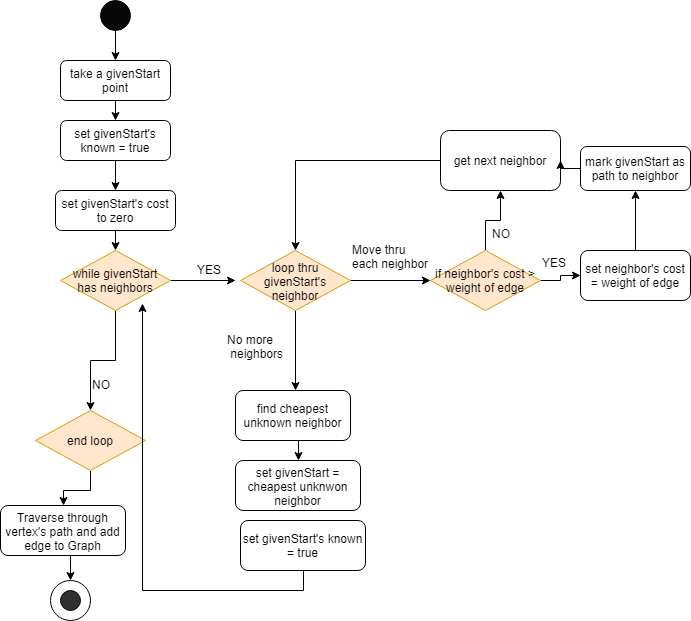

The diagram above was exported from draw.io. Its source (the exported page's mxGraphModel, read from the mxfile embedded in the PNG):
<mxGraphModel dx="1661" dy="649" grid="1" gridSize="10" guides="1" tooltips="1" connect="1" arrows="1" fold="1" page="1" pageScale="1" pageWidth="850" pageHeight="1100" background="#ffffff" math="0" shadow="0">
  <root>
    <mxCell id="0" />
    <mxCell id="1" parent="0" />
    <mxCell id="1YOaEBcBgpwh0xWbeQBE-17" value="" style="ellipse;whiteSpace=wrap;html=1;aspect=fixed;" vertex="1" parent="1">
      <mxGeometry x="180" y="600" width="40" height="40" as="geometry" />
    </mxCell>
    <mxCell id="3QAGuXw6F0XxVQXgEZbp-2" value="" style="ellipse;whiteSpace=wrap;html=1;aspect=fixed;fillColor=#303030;" parent="1" vertex="1">
      <mxGeometry x="190" y="610" width="20" height="20" as="geometry" />
    </mxCell>
    <mxCell id="1YOaEBcBgpwh0xWbeQBE-2" value="&lt;span style=&quot;font-weight: normal&quot;&gt;set givenStart = cheapest unknwon neighbor&lt;/span&gt;" style="rounded=1;whiteSpace=wrap;html=1;fontStyle=1" vertex="1" parent="1">
      <mxGeometry x="365" y="480" width="125" height="50" as="geometry" />
    </mxCell>
    <mxCell id="1YOaEBcBgpwh0xWbeQBE-52" style="edgeStyle=orthogonalEdgeStyle;rounded=0;orthogonalLoop=1;jettySize=auto;html=1;exitX=0.5;exitY=1;exitDx=0;exitDy=0;entryX=0.5;entryY=0;entryDx=0;entryDy=0;" edge="1" parent="1" source="1YOaEBcBgpwh0xWbeQBE-3" target="1YOaEBcBgpwh0xWbeQBE-2">
      <mxGeometry relative="1" as="geometry" />
    </mxCell>
    <mxCell id="1YOaEBcBgpwh0xWbeQBE-3" value="find cheapest unknown neighbor" style="rounded=1;whiteSpace=wrap;html=1;" vertex="1" parent="1">
      <mxGeometry x="365" y="410" width="115" height="50" as="geometry" />
    </mxCell>
    <mxCell id="1YOaEBcBgpwh0xWbeQBE-45" style="edgeStyle=orthogonalEdgeStyle;rounded=0;orthogonalLoop=1;jettySize=auto;html=1;exitX=0;exitY=0.5;exitDx=0;exitDy=0;entryX=0.5;entryY=0;entryDx=0;entryDy=0;" edge="1" parent="1" source="1YOaEBcBgpwh0xWbeQBE-4" target="1YOaEBcBgpwh0xWbeQBE-15">
      <mxGeometry relative="1" as="geometry" />
    </mxCell>
    <mxCell id="1YOaEBcBgpwh0xWbeQBE-4" value="get next neighbor" style="rounded=1;whiteSpace=wrap;html=1;" vertex="1" parent="1">
      <mxGeometry x="570" y="150" width="120" height="60" as="geometry" />
    </mxCell>
    <mxCell id="1YOaEBcBgpwh0xWbeQBE-44" style="edgeStyle=orthogonalEdgeStyle;rounded=0;orthogonalLoop=1;jettySize=auto;html=1;exitX=0;exitY=0.5;exitDx=0;exitDy=0;" edge="1" parent="1" source="1YOaEBcBgpwh0xWbeQBE-5" target="1YOaEBcBgpwh0xWbeQBE-4">
      <mxGeometry relative="1" as="geometry" />
    </mxCell>
    <mxCell id="1YOaEBcBgpwh0xWbeQBE-5" value="mark givenStart as path to neighbor" style="rounded=1;whiteSpace=wrap;html=1;" vertex="1" parent="1">
      <mxGeometry x="710" y="166" width="110" height="44" as="geometry" />
    </mxCell>
    <mxCell id="1YOaEBcBgpwh0xWbeQBE-32" style="edgeStyle=orthogonalEdgeStyle;rounded=0;orthogonalLoop=1;jettySize=auto;html=1;exitX=0.5;exitY=1;exitDx=0;exitDy=0;entryX=0.5;entryY=0;entryDx=0;entryDy=0;" edge="1" parent="1" source="1YOaEBcBgpwh0xWbeQBE-7" target="1YOaEBcBgpwh0xWbeQBE-16">
      <mxGeometry relative="1" as="geometry" />
    </mxCell>
    <mxCell id="1YOaEBcBgpwh0xWbeQBE-7" value="&lt;span&gt;set givenStart's cost to zero&lt;/span&gt;" style="rounded=1;whiteSpace=wrap;html=1;" vertex="1" parent="1">
      <mxGeometry x="185" y="210" width="120" height="40" as="geometry" />
    </mxCell>
    <mxCell id="1YOaEBcBgpwh0xWbeQBE-26" style="edgeStyle=orthogonalEdgeStyle;rounded=0;orthogonalLoop=1;jettySize=auto;html=1;exitX=0.5;exitY=1;exitDx=0;exitDy=0;entryX=0.5;entryY=0;entryDx=0;entryDy=0;" edge="1" parent="1" source="1YOaEBcBgpwh0xWbeQBE-8" target="1YOaEBcBgpwh0xWbeQBE-7">
      <mxGeometry relative="1" as="geometry" />
    </mxCell>
    <mxCell id="1YOaEBcBgpwh0xWbeQBE-8" value="set givenStart's known = true" style="rounded=1;whiteSpace=wrap;html=1;" vertex="1" parent="1">
      <mxGeometry x="190" y="140" width="110" height="40" as="geometry" />
    </mxCell>
    <mxCell id="1YOaEBcBgpwh0xWbeQBE-25" style="edgeStyle=orthogonalEdgeStyle;rounded=0;orthogonalLoop=1;jettySize=auto;html=1;exitX=0.5;exitY=1;exitDx=0;exitDy=0;entryX=0.5;entryY=0;entryDx=0;entryDy=0;" edge="1" parent="1" source="1YOaEBcBgpwh0xWbeQBE-9" target="1YOaEBcBgpwh0xWbeQBE-8">
      <mxGeometry relative="1" as="geometry" />
    </mxCell>
    <mxCell id="1YOaEBcBgpwh0xWbeQBE-9" value="take a givenStart point" style="rounded=1;whiteSpace=wrap;html=1;" vertex="1" parent="1">
      <mxGeometry x="190" y="80" width="110" height="40" as="geometry" />
    </mxCell>
    <mxCell id="1YOaEBcBgpwh0xWbeQBE-60" style="edgeStyle=orthogonalEdgeStyle;rounded=0;orthogonalLoop=1;jettySize=auto;html=1;exitX=0.5;exitY=1;exitDx=0;exitDy=0;entryX=0.5;entryY=0;entryDx=0;entryDy=0;" edge="1" parent="1" source="1YOaEBcBgpwh0xWbeQBE-13" target="1YOaEBcBgpwh0xWbeQBE-57">
      <mxGeometry relative="1" as="geometry" />
    </mxCell>
    <mxCell id="1YOaEBcBgpwh0xWbeQBE-13" value="end loop" style="rhombus;whiteSpace=wrap;html=1;fillColor=#ffe6cc;strokeColor=#d79b00;" vertex="1" parent="1">
      <mxGeometry x="165" y="430" width="110" height="60" as="geometry" />
    </mxCell>
    <mxCell id="1YOaEBcBgpwh0xWbeQBE-37" style="edgeStyle=orthogonalEdgeStyle;rounded=0;orthogonalLoop=1;jettySize=auto;html=1;exitX=1;exitY=0.5;exitDx=0;exitDy=0;entryX=0;entryY=0.5;entryDx=0;entryDy=0;" edge="1" parent="1" source="1YOaEBcBgpwh0xWbeQBE-14" target="1YOaEBcBgpwh0xWbeQBE-29">
      <mxGeometry relative="1" as="geometry" />
    </mxCell>
    <mxCell id="1YOaEBcBgpwh0xWbeQBE-46" style="edgeStyle=orthogonalEdgeStyle;rounded=0;orthogonalLoop=1;jettySize=auto;html=1;exitX=0.5;exitY=0;exitDx=0;exitDy=0;entryX=0.5;entryY=1;entryDx=0;entryDy=0;" edge="1" parent="1" source="1YOaEBcBgpwh0xWbeQBE-14" target="1YOaEBcBgpwh0xWbeQBE-4">
      <mxGeometry relative="1" as="geometry" />
    </mxCell>
    <mxCell id="1YOaEBcBgpwh0xWbeQBE-14" value="if neighbor's cost &amp;gt; weight of edge" style="rhombus;whiteSpace=wrap;html=1;fillColor=#ffe6cc;strokeColor=#d79b00;" vertex="1" parent="1">
      <mxGeometry x="560" y="270" width="110" height="60" as="geometry" />
    </mxCell>
    <mxCell id="1YOaEBcBgpwh0xWbeQBE-30" style="edgeStyle=orthogonalEdgeStyle;rounded=0;orthogonalLoop=1;jettySize=auto;html=1;exitX=1;exitY=0.5;exitDx=0;exitDy=0;" edge="1" parent="1" source="1YOaEBcBgpwh0xWbeQBE-15">
      <mxGeometry relative="1" as="geometry">
        <mxPoint x="560" y="300" as="targetPoint" />
      </mxGeometry>
    </mxCell>
    <mxCell id="1YOaEBcBgpwh0xWbeQBE-49" style="edgeStyle=orthogonalEdgeStyle;rounded=0;orthogonalLoop=1;jettySize=auto;html=1;exitX=0.5;exitY=1;exitDx=0;exitDy=0;" edge="1" parent="1" source="1YOaEBcBgpwh0xWbeQBE-15">
      <mxGeometry relative="1" as="geometry">
        <mxPoint x="425" y="410" as="targetPoint" />
      </mxGeometry>
    </mxCell>
    <mxCell id="1YOaEBcBgpwh0xWbeQBE-15" value="loop thru givenStart's neighbor" style="rhombus;whiteSpace=wrap;html=1;fillColor=#ffe6cc;strokeColor=#d79b00;" vertex="1" parent="1">
      <mxGeometry x="370" y="270" width="110" height="60" as="geometry" />
    </mxCell>
    <mxCell id="1YOaEBcBgpwh0xWbeQBE-27" style="edgeStyle=orthogonalEdgeStyle;rounded=0;orthogonalLoop=1;jettySize=auto;html=1;exitX=1;exitY=0.5;exitDx=0;exitDy=0;entryX=0;entryY=0.5;entryDx=0;entryDy=0;" edge="1" parent="1" source="1YOaEBcBgpwh0xWbeQBE-16">
      <mxGeometry relative="1" as="geometry">
        <mxPoint x="365" y="300" as="targetPoint" />
      </mxGeometry>
    </mxCell>
    <mxCell id="1YOaEBcBgpwh0xWbeQBE-62" style="edgeStyle=orthogonalEdgeStyle;rounded=0;orthogonalLoop=1;jettySize=auto;html=1;exitX=0.5;exitY=1;exitDx=0;exitDy=0;entryX=0.5;entryY=0;entryDx=0;entryDy=0;" edge="1" parent="1" source="1YOaEBcBgpwh0xWbeQBE-16" target="1YOaEBcBgpwh0xWbeQBE-13">
      <mxGeometry relative="1" as="geometry" />
    </mxCell>
    <mxCell id="1YOaEBcBgpwh0xWbeQBE-16" value="while givenStart has neighbors" style="rhombus;whiteSpace=wrap;html=1;fillColor=#ffe6cc;strokeColor=#d79b00;" vertex="1" parent="1">
      <mxGeometry x="190" y="270" width="110" height="60" as="geometry" />
    </mxCell>
    <mxCell id="1YOaEBcBgpwh0xWbeQBE-24" style="edgeStyle=orthogonalEdgeStyle;rounded=0;orthogonalLoop=1;jettySize=auto;html=1;exitX=0.5;exitY=1;exitDx=0;exitDy=0;" edge="1" parent="1" source="1YOaEBcBgpwh0xWbeQBE-23" target="1YOaEBcBgpwh0xWbeQBE-9">
      <mxGeometry relative="1" as="geometry" />
    </mxCell>
    <mxCell id="1YOaEBcBgpwh0xWbeQBE-23" value="" style="ellipse;whiteSpace=wrap;html=1;aspect=fixed;fillColor=#080808;" vertex="1" parent="1">
      <mxGeometry x="230" y="20" width="30" height="30" as="geometry" />
    </mxCell>
    <mxCell id="1YOaEBcBgpwh0xWbeQBE-28" value="YES" style="text;html=1;resizable=0;points=[];autosize=1;align=left;verticalAlign=top;spacingTop=-4;" vertex="1" parent="1">
      <mxGeometry x="325" y="280" width="40" height="20" as="geometry" />
    </mxCell>
    <mxCell id="1YOaEBcBgpwh0xWbeQBE-43" style="edgeStyle=orthogonalEdgeStyle;rounded=0;orthogonalLoop=1;jettySize=auto;html=1;exitX=0.5;exitY=0;exitDx=0;exitDy=0;entryX=0.5;entryY=1;entryDx=0;entryDy=0;" edge="1" parent="1" source="1YOaEBcBgpwh0xWbeQBE-29" target="1YOaEBcBgpwh0xWbeQBE-5">
      <mxGeometry relative="1" as="geometry" />
    </mxCell>
    <mxCell id="1YOaEBcBgpwh0xWbeQBE-29" value="set neighbor's cost = weight of edge" style="rounded=1;whiteSpace=wrap;html=1;" vertex="1" parent="1">
      <mxGeometry x="710" y="270" width="110" height="50" as="geometry" />
    </mxCell>
    <mxCell id="1YOaEBcBgpwh0xWbeQBE-38" value="YES" style="text;html=1;resizable=0;points=[];autosize=1;align=left;verticalAlign=top;spacingTop=-4;" vertex="1" parent="1">
      <mxGeometry x="670" y="273" width="40" height="20" as="geometry" />
    </mxCell>
    <mxCell id="1YOaEBcBgpwh0xWbeQBE-47" value="NO" style="text;html=1;resizable=0;points=[];autosize=1;align=left;verticalAlign=top;spacingTop=-4;" vertex="1" parent="1">
      <mxGeometry x="620" y="244" width="30" height="20" as="geometry" />
    </mxCell>
    <mxCell id="1YOaEBcBgpwh0xWbeQBE-48" value="Move thru &lt;br&gt;each neighbor" style="text;html=1;resizable=0;points=[];autosize=1;align=left;verticalAlign=top;spacingTop=-4;" vertex="1" parent="1">
      <mxGeometry x="480" y="260" width="90" height="30" as="geometry" />
    </mxCell>
    <mxCell id="1YOaEBcBgpwh0xWbeQBE-50" value="No more&lt;br&gt;&amp;nbsp;neighbors" style="text;html=1;resizable=0;points=[];autosize=1;align=left;verticalAlign=top;spacingTop=-4;" vertex="1" parent="1">
      <mxGeometry x="355" y="350" width="70" height="30" as="geometry" />
    </mxCell>
    <mxCell id="1YOaEBcBgpwh0xWbeQBE-54" style="edgeStyle=orthogonalEdgeStyle;rounded=0;orthogonalLoop=1;jettySize=auto;html=1;exitX=0.5;exitY=1;exitDx=0;exitDy=0;entryX=0.743;entryY=0.883;entryDx=0;entryDy=0;entryPerimeter=0;" edge="1" parent="1" source="1YOaEBcBgpwh0xWbeQBE-53" target="1YOaEBcBgpwh0xWbeQBE-16">
      <mxGeometry relative="1" as="geometry" />
    </mxCell>
    <mxCell id="1YOaEBcBgpwh0xWbeQBE-53" value="&lt;span style=&quot;font-weight: normal&quot;&gt;set givenStart's known = true&lt;/span&gt;" style="rounded=1;whiteSpace=wrap;html=1;fontStyle=1" vertex="1" parent="1">
      <mxGeometry x="370" y="540" width="125" height="50" as="geometry" />
    </mxCell>
    <mxCell id="1YOaEBcBgpwh0xWbeQBE-56" value="NO" style="text;html=1;resizable=0;points=[];autosize=1;align=left;verticalAlign=top;spacingTop=-4;" vertex="1" parent="1">
      <mxGeometry x="220" y="395" width="30" height="20" as="geometry" />
    </mxCell>
    <mxCell id="1YOaEBcBgpwh0xWbeQBE-59" style="edgeStyle=orthogonalEdgeStyle;rounded=0;orthogonalLoop=1;jettySize=auto;html=1;exitX=0.5;exitY=1;exitDx=0;exitDy=0;entryX=0.5;entryY=0;entryDx=0;entryDy=0;" edge="1" parent="1" source="1YOaEBcBgpwh0xWbeQBE-57" target="1YOaEBcBgpwh0xWbeQBE-17">
      <mxGeometry relative="1" as="geometry" />
    </mxCell>
    <mxCell id="1YOaEBcBgpwh0xWbeQBE-57" value="&lt;span style=&quot;font-weight: normal&quot;&gt;Traverse through vertex's path and add edge to Graph&lt;/span&gt;" style="rounded=1;whiteSpace=wrap;html=1;fontStyle=1" vertex="1" parent="1">
      <mxGeometry x="130" y="525" width="125" height="50" as="geometry" />
    </mxCell>
  </root>
</mxGraphModel>